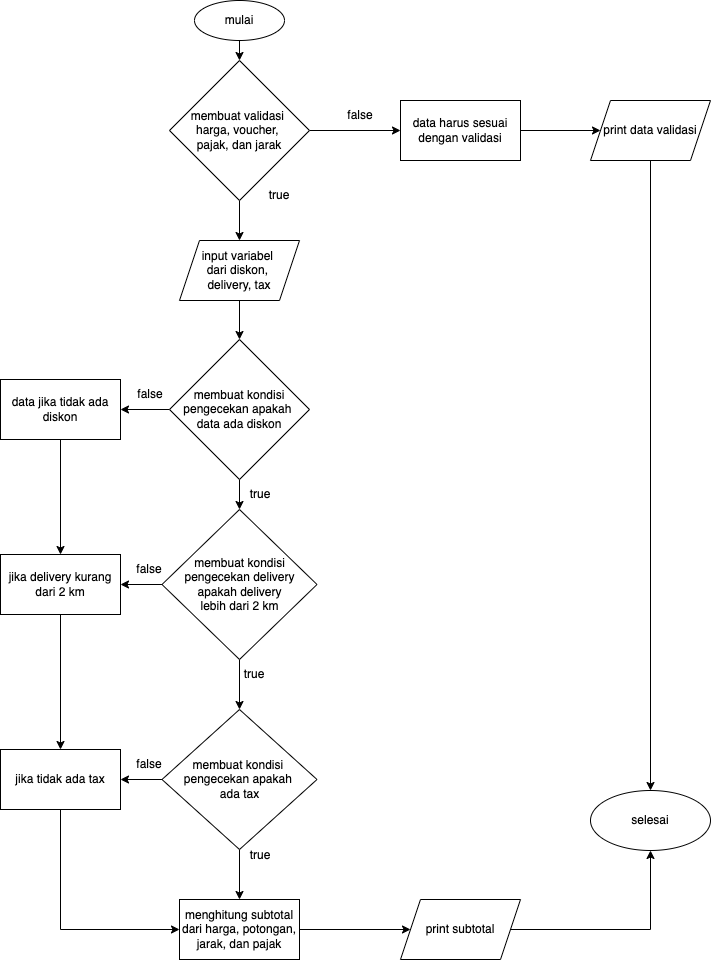

The diagram above was exported from draw.io. Its source (the exported page's mxGraphModel, read from the mxfile embedded in the PNG):
<mxGraphModel dx="1026" dy="446" grid="1" gridSize="10" guides="1" tooltips="1" connect="1" arrows="1" fold="1" page="1" pageScale="1" pageWidth="827" pageHeight="1169" math="0" shadow="0">
  <root>
    <mxCell id="WIyWlLk6GJQsqaUBKTNV-0" />
    <mxCell id="WIyWlLk6GJQsqaUBKTNV-1" parent="WIyWlLk6GJQsqaUBKTNV-0" />
    <mxCell id="_pS062SFHoJvAmzZD4yU-54" style="edgeStyle=orthogonalEdgeStyle;rounded=0;orthogonalLoop=1;jettySize=auto;html=1;exitX=0.5;exitY=1;exitDx=0;exitDy=0;entryX=0.5;entryY=0;entryDx=0;entryDy=0;" edge="1" parent="WIyWlLk6GJQsqaUBKTNV-1" source="_pS062SFHoJvAmzZD4yU-0" target="_pS062SFHoJvAmzZD4yU-2">
      <mxGeometry relative="1" as="geometry" />
    </mxCell>
    <mxCell id="_pS062SFHoJvAmzZD4yU-0" value="mulai" style="ellipse;whiteSpace=wrap;html=1;" vertex="1" parent="WIyWlLk6GJQsqaUBKTNV-1">
      <mxGeometry x="234" y="20" width="90" height="40" as="geometry" />
    </mxCell>
    <mxCell id="_pS062SFHoJvAmzZD4yU-4" value="" style="edgeStyle=orthogonalEdgeStyle;rounded=0;orthogonalLoop=1;jettySize=auto;html=1;" edge="1" parent="WIyWlLk6GJQsqaUBKTNV-1" source="_pS062SFHoJvAmzZD4yU-2" target="_pS062SFHoJvAmzZD4yU-3">
      <mxGeometry relative="1" as="geometry" />
    </mxCell>
    <mxCell id="_pS062SFHoJvAmzZD4yU-56" value="" style="edgeStyle=orthogonalEdgeStyle;rounded=0;orthogonalLoop=1;jettySize=auto;html=1;" edge="1" parent="WIyWlLk6GJQsqaUBKTNV-1" source="_pS062SFHoJvAmzZD4yU-2" target="_pS062SFHoJvAmzZD4yU-55">
      <mxGeometry relative="1" as="geometry" />
    </mxCell>
    <mxCell id="_pS062SFHoJvAmzZD4yU-2" value="&lt;span&gt;membuat validasi &lt;br&gt;harga, voucher, &lt;br&gt;pajak, dan jarak&lt;/span&gt;" style="rhombus;whiteSpace=wrap;html=1;" vertex="1" parent="WIyWlLk6GJQsqaUBKTNV-1">
      <mxGeometry x="209" y="80" width="140" height="140" as="geometry" />
    </mxCell>
    <mxCell id="_pS062SFHoJvAmzZD4yU-42" value="" style="edgeStyle=orthogonalEdgeStyle;rounded=0;orthogonalLoop=1;jettySize=auto;html=1;" edge="1" parent="WIyWlLk6GJQsqaUBKTNV-1" source="_pS062SFHoJvAmzZD4yU-3" target="_pS062SFHoJvAmzZD4yU-41">
      <mxGeometry relative="1" as="geometry" />
    </mxCell>
    <mxCell id="_pS062SFHoJvAmzZD4yU-3" value="data harus sesuai dengan validasi" style="whiteSpace=wrap;html=1;" vertex="1" parent="WIyWlLk6GJQsqaUBKTNV-1">
      <mxGeometry x="440" y="120" width="120" height="60" as="geometry" />
    </mxCell>
    <mxCell id="_pS062SFHoJvAmzZD4yU-7" value="false" style="text;html=1;strokeColor=none;fillColor=none;align=center;verticalAlign=middle;whiteSpace=wrap;rounded=0;" vertex="1" parent="WIyWlLk6GJQsqaUBKTNV-1">
      <mxGeometry x="370" y="120" width="60" height="30" as="geometry" />
    </mxCell>
    <mxCell id="_pS062SFHoJvAmzZD4yU-19" value="" style="edgeStyle=orthogonalEdgeStyle;rounded=0;orthogonalLoop=1;jettySize=auto;html=1;" edge="1" parent="WIyWlLk6GJQsqaUBKTNV-1" source="_pS062SFHoJvAmzZD4yU-12" target="_pS062SFHoJvAmzZD4yU-18">
      <mxGeometry relative="1" as="geometry" />
    </mxCell>
    <mxCell id="_pS062SFHoJvAmzZD4yU-47" style="edgeStyle=orthogonalEdgeStyle;rounded=0;orthogonalLoop=1;jettySize=auto;html=1;exitX=0;exitY=0.5;exitDx=0;exitDy=0;entryX=1;entryY=0.5;entryDx=0;entryDy=0;" edge="1" parent="WIyWlLk6GJQsqaUBKTNV-1" source="_pS062SFHoJvAmzZD4yU-12" target="_pS062SFHoJvAmzZD4yU-14">
      <mxGeometry relative="1" as="geometry" />
    </mxCell>
    <mxCell id="_pS062SFHoJvAmzZD4yU-12" value="membuat kondisi pengecekan apakah &lt;br&gt;data ada diskon" style="rhombus;whiteSpace=wrap;html=1;" vertex="1" parent="WIyWlLk6GJQsqaUBKTNV-1">
      <mxGeometry x="209" y="359" width="140" height="140" as="geometry" />
    </mxCell>
    <mxCell id="_pS062SFHoJvAmzZD4yU-48" style="edgeStyle=orthogonalEdgeStyle;rounded=0;orthogonalLoop=1;jettySize=auto;html=1;entryX=0.5;entryY=0;entryDx=0;entryDy=0;" edge="1" parent="WIyWlLk6GJQsqaUBKTNV-1" source="_pS062SFHoJvAmzZD4yU-14" target="_pS062SFHoJvAmzZD4yU-20">
      <mxGeometry relative="1" as="geometry" />
    </mxCell>
    <mxCell id="_pS062SFHoJvAmzZD4yU-14" value="data jika tidak ada diskon" style="whiteSpace=wrap;html=1;" vertex="1" parent="WIyWlLk6GJQsqaUBKTNV-1">
      <mxGeometry x="40" y="399" width="120" height="60" as="geometry" />
    </mxCell>
    <mxCell id="_pS062SFHoJvAmzZD4yU-16" value="false" style="text;html=1;strokeColor=none;fillColor=none;align=center;verticalAlign=middle;whiteSpace=wrap;rounded=0;" vertex="1" parent="WIyWlLk6GJQsqaUBKTNV-1">
      <mxGeometry x="160" y="399" width="60" height="30" as="geometry" />
    </mxCell>
    <mxCell id="_pS062SFHoJvAmzZD4yU-17" value="true" style="text;html=1;strokeColor=none;fillColor=none;align=center;verticalAlign=middle;whiteSpace=wrap;rounded=0;" vertex="1" parent="WIyWlLk6GJQsqaUBKTNV-1">
      <mxGeometry x="289" y="200" width="60" height="30" as="geometry" />
    </mxCell>
    <mxCell id="_pS062SFHoJvAmzZD4yU-21" value="" style="edgeStyle=orthogonalEdgeStyle;rounded=0;orthogonalLoop=1;jettySize=auto;html=1;" edge="1" parent="WIyWlLk6GJQsqaUBKTNV-1" source="_pS062SFHoJvAmzZD4yU-18" target="_pS062SFHoJvAmzZD4yU-20">
      <mxGeometry relative="1" as="geometry" />
    </mxCell>
    <mxCell id="_pS062SFHoJvAmzZD4yU-26" value="" style="edgeStyle=orthogonalEdgeStyle;rounded=0;orthogonalLoop=1;jettySize=auto;html=1;" edge="1" parent="WIyWlLk6GJQsqaUBKTNV-1" source="_pS062SFHoJvAmzZD4yU-18" target="_pS062SFHoJvAmzZD4yU-25">
      <mxGeometry relative="1" as="geometry" />
    </mxCell>
    <mxCell id="_pS062SFHoJvAmzZD4yU-18" value="membuat kondisi pengecekan delivery&lt;br&gt;apakah delivery&lt;br&gt;lebih dari 2 km" style="rhombus;whiteSpace=wrap;html=1;" vertex="1" parent="WIyWlLk6GJQsqaUBKTNV-1">
      <mxGeometry x="201.5" y="529" width="155" height="150" as="geometry" />
    </mxCell>
    <mxCell id="_pS062SFHoJvAmzZD4yU-49" style="edgeStyle=orthogonalEdgeStyle;rounded=0;orthogonalLoop=1;jettySize=auto;html=1;entryX=0.5;entryY=0;entryDx=0;entryDy=0;" edge="1" parent="WIyWlLk6GJQsqaUBKTNV-1" source="_pS062SFHoJvAmzZD4yU-20" target="_pS062SFHoJvAmzZD4yU-27">
      <mxGeometry relative="1" as="geometry" />
    </mxCell>
    <mxCell id="_pS062SFHoJvAmzZD4yU-20" value="jika delivery kurang&lt;br&gt;dari 2 km" style="whiteSpace=wrap;html=1;" vertex="1" parent="WIyWlLk6GJQsqaUBKTNV-1">
      <mxGeometry x="40" y="574" width="120" height="60" as="geometry" />
    </mxCell>
    <mxCell id="_pS062SFHoJvAmzZD4yU-22" value="true" style="text;html=1;strokeColor=none;fillColor=none;align=center;verticalAlign=middle;whiteSpace=wrap;rounded=0;" vertex="1" parent="WIyWlLk6GJQsqaUBKTNV-1">
      <mxGeometry x="270" y="499" width="60" height="30" as="geometry" />
    </mxCell>
    <mxCell id="_pS062SFHoJvAmzZD4yU-23" value="false" style="text;html=1;strokeColor=none;fillColor=none;align=center;verticalAlign=middle;whiteSpace=wrap;rounded=0;" vertex="1" parent="WIyWlLk6GJQsqaUBKTNV-1">
      <mxGeometry x="159" y="574" width="60" height="30" as="geometry" />
    </mxCell>
    <mxCell id="_pS062SFHoJvAmzZD4yU-24" value="true" style="text;html=1;strokeColor=none;fillColor=none;align=center;verticalAlign=middle;whiteSpace=wrap;rounded=0;" vertex="1" parent="WIyWlLk6GJQsqaUBKTNV-1">
      <mxGeometry x="264" y="679" width="60" height="30" as="geometry" />
    </mxCell>
    <mxCell id="_pS062SFHoJvAmzZD4yU-28" value="" style="edgeStyle=orthogonalEdgeStyle;rounded=0;orthogonalLoop=1;jettySize=auto;html=1;" edge="1" parent="WIyWlLk6GJQsqaUBKTNV-1" source="_pS062SFHoJvAmzZD4yU-25" target="_pS062SFHoJvAmzZD4yU-27">
      <mxGeometry relative="1" as="geometry" />
    </mxCell>
    <mxCell id="_pS062SFHoJvAmzZD4yU-32" value="" style="edgeStyle=orthogonalEdgeStyle;rounded=0;orthogonalLoop=1;jettySize=auto;html=1;" edge="1" parent="WIyWlLk6GJQsqaUBKTNV-1" source="_pS062SFHoJvAmzZD4yU-25" target="_pS062SFHoJvAmzZD4yU-31">
      <mxGeometry relative="1" as="geometry" />
    </mxCell>
    <mxCell id="_pS062SFHoJvAmzZD4yU-25" value="membuat kondisi &lt;br&gt;pengecekan apakah &lt;br&gt;ada tax" style="rhombus;whiteSpace=wrap;html=1;" vertex="1" parent="WIyWlLk6GJQsqaUBKTNV-1">
      <mxGeometry x="201.5" y="729" width="155" height="140" as="geometry" />
    </mxCell>
    <mxCell id="_pS062SFHoJvAmzZD4yU-50" style="edgeStyle=orthogonalEdgeStyle;rounded=0;orthogonalLoop=1;jettySize=auto;html=1;exitX=0.5;exitY=1;exitDx=0;exitDy=0;entryX=0;entryY=0.5;entryDx=0;entryDy=0;" edge="1" parent="WIyWlLk6GJQsqaUBKTNV-1" source="_pS062SFHoJvAmzZD4yU-27" target="_pS062SFHoJvAmzZD4yU-31">
      <mxGeometry relative="1" as="geometry" />
    </mxCell>
    <mxCell id="_pS062SFHoJvAmzZD4yU-27" value="jika tidak ada tax" style="whiteSpace=wrap;html=1;" vertex="1" parent="WIyWlLk6GJQsqaUBKTNV-1">
      <mxGeometry x="40" y="769" width="120" height="60" as="geometry" />
    </mxCell>
    <mxCell id="_pS062SFHoJvAmzZD4yU-29" value="false" style="text;html=1;strokeColor=none;fillColor=none;align=center;verticalAlign=middle;whiteSpace=wrap;rounded=0;" vertex="1" parent="WIyWlLk6GJQsqaUBKTNV-1">
      <mxGeometry x="159" y="769" width="60" height="30" as="geometry" />
    </mxCell>
    <mxCell id="_pS062SFHoJvAmzZD4yU-30" value="true" style="text;html=1;strokeColor=none;fillColor=none;align=center;verticalAlign=middle;whiteSpace=wrap;rounded=0;" vertex="1" parent="WIyWlLk6GJQsqaUBKTNV-1">
      <mxGeometry x="270" y="860" width="60" height="30" as="geometry" />
    </mxCell>
    <mxCell id="_pS062SFHoJvAmzZD4yU-38" value="" style="edgeStyle=orthogonalEdgeStyle;rounded=0;orthogonalLoop=1;jettySize=auto;html=1;" edge="1" parent="WIyWlLk6GJQsqaUBKTNV-1" source="_pS062SFHoJvAmzZD4yU-31" target="_pS062SFHoJvAmzZD4yU-37">
      <mxGeometry relative="1" as="geometry" />
    </mxCell>
    <mxCell id="_pS062SFHoJvAmzZD4yU-31" value="menghitung subtotal dari harga, potongan, jarak, dan pajak" style="whiteSpace=wrap;html=1;" vertex="1" parent="WIyWlLk6GJQsqaUBKTNV-1">
      <mxGeometry x="219" y="919" width="120" height="60" as="geometry" />
    </mxCell>
    <mxCell id="_pS062SFHoJvAmzZD4yU-52" value="" style="edgeStyle=orthogonalEdgeStyle;rounded=0;orthogonalLoop=1;jettySize=auto;html=1;" edge="1" parent="WIyWlLk6GJQsqaUBKTNV-1" source="_pS062SFHoJvAmzZD4yU-37" target="_pS062SFHoJvAmzZD4yU-39">
      <mxGeometry relative="1" as="geometry" />
    </mxCell>
    <mxCell id="_pS062SFHoJvAmzZD4yU-37" value="print subtotal" style="shape=parallelogram;perimeter=parallelogramPerimeter;whiteSpace=wrap;html=1;fixedSize=1;" vertex="1" parent="WIyWlLk6GJQsqaUBKTNV-1">
      <mxGeometry x="440" y="919" width="120" height="60" as="geometry" />
    </mxCell>
    <mxCell id="_pS062SFHoJvAmzZD4yU-53" style="edgeStyle=orthogonalEdgeStyle;rounded=0;orthogonalLoop=1;jettySize=auto;html=1;exitX=0.5;exitY=1;exitDx=0;exitDy=0;" edge="1" parent="WIyWlLk6GJQsqaUBKTNV-1" source="_pS062SFHoJvAmzZD4yU-41" target="_pS062SFHoJvAmzZD4yU-39">
      <mxGeometry relative="1" as="geometry" />
    </mxCell>
    <mxCell id="_pS062SFHoJvAmzZD4yU-41" value="print data validasi" style="shape=parallelogram;perimeter=parallelogramPerimeter;whiteSpace=wrap;html=1;fixedSize=1;" vertex="1" parent="WIyWlLk6GJQsqaUBKTNV-1">
      <mxGeometry x="630" y="120" width="120" height="60" as="geometry" />
    </mxCell>
    <mxCell id="_pS062SFHoJvAmzZD4yU-39" value="selesai" style="ellipse;whiteSpace=wrap;html=1;" vertex="1" parent="WIyWlLk6GJQsqaUBKTNV-1">
      <mxGeometry x="630" y="810" width="120" height="60" as="geometry" />
    </mxCell>
    <mxCell id="_pS062SFHoJvAmzZD4yU-57" value="" style="edgeStyle=orthogonalEdgeStyle;rounded=0;orthogonalLoop=1;jettySize=auto;html=1;entryX=0.5;entryY=0;entryDx=0;entryDy=0;" edge="1" parent="WIyWlLk6GJQsqaUBKTNV-1" source="_pS062SFHoJvAmzZD4yU-55" target="_pS062SFHoJvAmzZD4yU-12">
      <mxGeometry relative="1" as="geometry">
        <Array as="points" />
      </mxGeometry>
    </mxCell>
    <mxCell id="_pS062SFHoJvAmzZD4yU-55" value="input variabel &lt;br&gt;dari diskon, &lt;br&gt;delivery, tax" style="shape=parallelogram;perimeter=parallelogramPerimeter;whiteSpace=wrap;html=1;fixedSize=1;" vertex="1" parent="WIyWlLk6GJQsqaUBKTNV-1">
      <mxGeometry x="219" y="260" width="120" height="60" as="geometry" />
    </mxCell>
  </root>
</mxGraphModel>